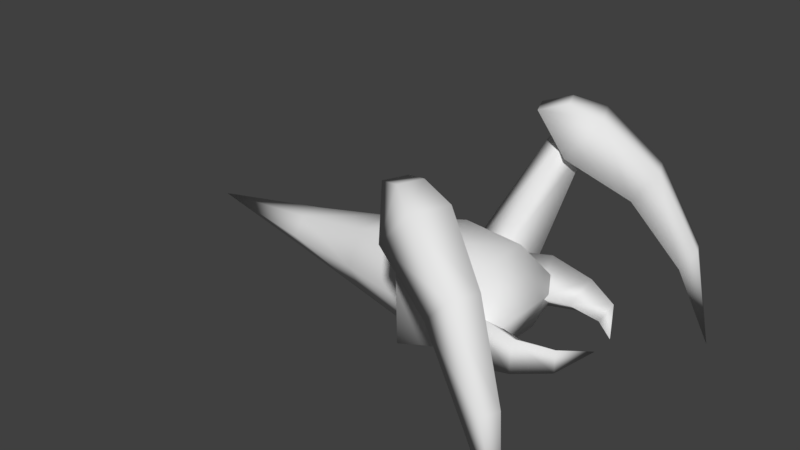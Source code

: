 # Source: crawler.blend  (saved by Blender 2.78.0; exported with 4.5.12 LTS)
import bpy
from mathutils import Matrix  # noqa: F401  (used for matrix-valued properties, if any)

bpy.ops.wm.read_factory_settings(use_empty=True)
scene = bpy.context.scene
scene.name = 'Scene'

# ---- collections
col_collection_1 = bpy.data.collections.new('Collection 1'); scene.collection.children.link(col_collection_1)

# ---- materials (node trees are filled in below, after node groups)
mat_crawler = bpy.data.materials.new('crawler')
mat_crawler.alpha_threshold = 0.0
mat_crawler.use_transparent_shadow = False
mat_crawler.roughness = 0.5
mat_crawler.line_color = (0.0, 0.0, 0.0, 1.0)

# ---- material node trees

# ---- world
world_world = bpy.data.worlds.new('World'); scene.world = world_world
world_world.color = (0.05088, 0.05088, 0.05088)
world_world.use_sun_shadow = False
world_world.sun_shadow_jitter_overblur = 0.0
world_world.cycles.sampling_method = 'MANUAL'

# ---- meshes
me_cube = bpy.data.meshes.new('Cube')
me_cube.from_pydata([(0.3408, 0.4286, -0.4567), (0.3408, -0.4286, -0.4567), (-3.172, -0.1773, -0.259), (-3.172, 0.1773, -0.259), (0.1003, 0.4286, 0.6704), (0.1003, -0.4286, 0.6704), (-3.172, -0.1773, 0.259), (-3.172, 0.1773, 0.259), (-0.5901, 0.4286, -0.6865), (-2.001, 0.273, -0.4747), (-0.5901, -0.4286, -0.6865), (-2.001, -0.273, -0.4747), (-0.7557, 0.4286, 0.7453), (-2.001, 0.273, 0.4747), (-0.7557, -0.4286, 0.7453), (-2.001, -0.273, 0.4747), (-4.965, 1.902e-07, 0.005344), (-0.487, -0.3235, -0.4788), (-0.487, -0.3235, 0.4788), (0.1523, -0.207, 0.0), (0.2917, -0.9077, -0.3805), (0.2917, -0.9077, 0.3805), (0.3959, -0.4284, 0.0), (0.7935, -0.528, 0.0), (0.8929, -0.8977, -0.2474), (0.8929, -0.8977, 0.2474), (1.29, -0.4381, 0.0), (1.355, -0.6604, -0.1622), (1.355, -0.6604, 0.1622), (1.6, -0.1741, 0.0), (0.5011, 0.8174, 0.0481), (0.5011, -0.8174, 0.0481), (-3.172, -0.3382, 0.0), (-3.172, 0.3382, 0.0), (-0.6542, 0.8174, 0.02138), (-2.001, 0.5206, 0.0), (-0.6542, -0.8174, 0.02138), (-2.001, -0.5206, 0.0), (-0.6663, -1.1, -0.3651), (-0.04547, -1.875, 1.722), (-0.9695, -0.5913, -0.03426), (-0.1924, -1.628, 1.882), (-0.08359, -0.7527, -0.3651), (0.2369, -1.706, 1.722), (-0.3868, -0.244, -0.03426), (0.09001, -1.46, 1.882), (-0.7056, -0.6524, -0.6367), (-0.8341, -0.4368, -0.4965), (-0.4586, -0.5052, -0.6367), (-0.5871, -0.2896, -0.4965), (0.1073, -1.762, 1.982), (-0.1746, -1.997, 1.575), (1.361, -2.444, 0.0951), (0.2685, -2.053, 2.1), (1.577, -2.468, 0.3494), (0.1443, -1.267, 1.577), (1.516, -2.09, 0.09576), (0.4849, -1.565, 2.102), (1.682, -2.231, 0.3501), (-0.4569, -1.608, 2.125), (-0.09622, -1.783, 2.244), (-0.3218, -1.299, 2.125), (0.03893, -1.473, 2.245), (1.895, -2.434, -1.081), (0.6752, -2.252, 1.047), (1.005, -2.293, 1.436), (1.165, -1.931, 1.437), (0.912, -1.71, 1.048), (-0.6663, 1.1, -0.3651), (-0.04547, 1.875, 1.722), (-0.9695, 0.5913, -0.03426), (-0.1924, 1.628, 1.882), (-0.08359, 0.7527, -0.3651), (0.2369, 1.706, 1.722), (-0.3868, 0.244, -0.03426), (0.09001, 1.46, 1.882), (-0.7056, 0.6524, -0.6367), (-0.8341, 0.4368, -0.4965), (-0.4586, 0.5052, -0.6367), (-0.5871, 0.2896, -0.4965), (0.1073, 1.762, 1.982), (-0.1746, 1.997, 1.575), (1.361, 2.444, 0.0951), (0.2685, 2.053, 2.1), (1.577, 2.468, 0.3494), (0.1443, 1.267, 1.577), (1.516, 2.09, 0.09576), (0.4849, 1.565, 2.102), (1.682, 2.231, 0.3501), (-0.4569, 1.608, 2.125), (-0.09622, 1.783, 2.244), (-0.3218, 1.299, 2.125), (0.03893, 1.473, 2.245), (1.895, 2.434, -1.081), (0.6752, 2.252, 1.047), (1.005, 2.293, 1.436), (1.165, 1.931, 1.437), (0.912, 1.71, 1.048), (-0.487, 0.3235, -0.4788), (-0.487, 0.3235, 0.4788), (0.1523, 0.207, 0.0), (0.2917, 0.9077, -0.3805), (0.2917, 0.9077, 0.3805), (0.3959, 0.4284, 0.0), (0.7935, 0.528, 0.0), (0.8929, 0.8977, -0.2474), (0.8929, 0.8977, 0.2474), (1.29, 0.4381, 0.0), (1.355, 0.6604, -0.1622), (1.355, 0.6604, 0.1622), (1.6, 0.1741, 0.0)], [], [(9, 11, 2, 3), (13, 7, 6, 15), (30, 4, 5, 31), (37, 15, 6, 32), (35, 9, 3, 33), (30, 0, 8, 34), (34, 8, 9, 35), (31, 5, 14, 36), (36, 14, 15, 37), (4, 12, 14, 5), (12, 13, 15, 14), (0, 1, 10, 8), (8, 10, 11, 9), (32, 16, 2), (6, 7, 16), (33, 16, 7), (3, 2, 16), (22, 21, 25, 23), (20, 21, 18, 17), (19, 22, 20, 17), (22, 19, 18, 21), (23, 25, 28, 26), (21, 20, 24, 25), (20, 22, 23, 24), (25, 24, 27, 28), (24, 23, 26, 27), (26, 28, 29), (28, 27, 29), (27, 26, 29), (10, 36, 37, 11), (1, 31, 36, 10), (12, 34, 35, 13), (4, 30, 34, 12), (13, 35, 33, 7), (11, 37, 32, 2), (0, 30, 31, 1), (32, 6, 16), (33, 3, 16), (38, 39, 41, 40), (40, 41, 45, 44), (44, 45, 43, 42), (42, 43, 39, 38), (44, 42, 48, 49), (45, 41, 50), (49, 46, 47), (42, 38, 46, 48), (40, 44, 49, 47), (38, 40, 47, 46), (43, 45, 50), (41, 39, 50), (39, 43, 50), (64, 52, 54, 65), (65, 54, 58, 66), (66, 58, 56, 67), (67, 56, 52, 64), (57, 55, 61, 62), (58, 54, 63), (60, 62, 61, 59), (55, 51, 59, 61), (53, 57, 62, 60), (51, 53, 60, 59), (56, 58, 63), (54, 52, 63), (52, 56, 63), (55, 67, 64, 51), (57, 66, 67, 55), (53, 65, 66, 57), (51, 64, 65, 53), (49, 48, 46), (68, 70, 71, 69), (70, 74, 75, 71), (74, 72, 73, 75), (72, 68, 69, 73), (74, 79, 78, 72), (75, 80, 71), (79, 77, 76), (72, 78, 76, 68), (70, 77, 79, 74), (68, 76, 77, 70), (73, 80, 75), (71, 80, 69), (69, 80, 73), (94, 95, 84, 82), (95, 96, 88, 84), (96, 97, 86, 88), (97, 94, 82, 86), (87, 92, 91, 85), (88, 93, 84), (90, 89, 91, 92), (85, 91, 89, 81), (83, 90, 92, 87), (81, 89, 90, 83), (86, 93, 88), (84, 93, 82), (82, 93, 86), (85, 81, 94, 97), (87, 85, 97, 96), (83, 87, 96, 95), (81, 83, 95, 94), (79, 76, 78), (103, 104, 106, 102), (101, 98, 99, 102), (100, 98, 101, 103), (103, 102, 99, 100), (104, 107, 109, 106), (102, 106, 105, 101), (101, 105, 104, 103), (106, 109, 108, 105), (105, 108, 107, 104), (107, 110, 109), (109, 110, 108), (108, 110, 107)])
me_cube.polygons.foreach_set('use_smooth', [True] * 112)
_uv = me_cube.uv_layers.new(name='UVMap')
_uv.uv.foreach_set('vector', [0.4007, 0.1244, 0.4035, 0.1933, 0.2496, 0.1873, 0.2478, 0.1408, 0.4024, 0.4797, 0.2466, 0.4665, 0.2473, 0.4198, 0.4038, 0.4096, 0.7128, 0.5457, 0.6385, 0.4869, 0.6395, 0.3982, 0.7128, 0.3506, 0.3917, 0.3409, 0.4038, 0.4096, 0.2473, 0.4198, 0.2408, 0.3801, 0.3884, 0.05631, 0.4007, 0.1244, 0.2478, 0.1408, 0.2394, 0.1016, 0.7146, 0.05711, 0.6612, 0.11, 0.5655, 0.1118, 0.5664, 0.01107, 0.5664, 0.01107, 0.5655, 0.1118, 0.4007, 0.1244, 0.3884, 0.05631, 0.7128, 0.3506, 0.6395, 0.3982, 0.5513, 0.4014, 0.569, 0.3043, 0.569, 0.3043, 0.5513, 0.4014, 0.4038, 0.4096, 0.3917, 0.3409, 0.6385, 0.4869, 0.5531, 0.4889, 0.5513, 0.4014, 0.6395, 0.3982, 0.5531, 0.4889, 0.4024, 0.4797, 0.4038, 0.4096, 0.5513, 0.4014, 0.6612, 0.11, 0.6609, 0.1936, 0.566, 0.1978, 0.5655, 0.1118, 0.5655, 0.1118, 0.566, 0.1978, 0.4035, 0.1933, 0.4007, 0.1244, 0.2441, 0.2269, 0.01107, 0.1729, 0.2496, 0.1873, 0.2473, 0.4198, 0.2466, 0.4665, 0.00797, 0.4401, 0.2391, 0.5061, 0.00797, 0.4401, 0.2466, 0.4665, 0.2478, 0.1408, 0.2496, 0.1873, 0.01107, 0.1729, 0.9496, 0.1526, 0.8832, 0.18, 0.8747, 0.1244, 0.9248, 0.1039, 0.8285, 0.1733, 0.8832, 0.18, 0.9153, 0.2992, 0.7954, 0.3, 0.7434, 0.1812, 0.7613, 0.1436, 0.8285, 0.1733, 0.7954, 0.3, 0.9496, 0.1526, 0.9659, 0.1893, 0.9153, 0.2992, 0.8832, 0.18, 0.9248, 0.1039, 0.8747, 0.1244, 0.8694, 0.08015, 0.8898, 0.04933, 0.8832, 0.18, 0.8285, 0.1733, 0.8388, 0.1213, 0.8747, 0.1244, 0.8285, 0.1733, 0.7613, 0.1436, 0.7895, 0.09614, 0.8388, 0.1213, 0.8747, 0.1244, 0.8388, 0.1213, 0.8465, 0.07792, 0.8694, 0.08015, 0.8388, 0.1213, 0.7895, 0.09614, 0.8287, 0.04494, 0.8465, 0.07792, 0.8898, 0.04933, 0.8694, 0.08015, 0.8608, 0.01469, 0.8694, 0.08015, 0.8465, 0.07792, 0.8608, 0.01469, 0.8465, 0.07792, 0.8287, 0.04494, 0.8608, 0.01469, 0.566, 0.1978, 0.5714, 0.2961, 0.3953, 0.2613, 0.4035, 0.1933, 0.6609, 0.1936, 0.7146, 0.2485, 0.5714, 0.2961, 0.566, 0.1978, 0.5531, 0.4889, 0.5693, 0.5871, 0.3897, 0.5488, 0.4024, 0.4797, 0.6385, 0.4869, 0.7128, 0.5457, 0.5693, 0.5871, 0.5531, 0.4889, 0.4024, 0.4797, 0.3897, 0.5488, 0.2391, 0.5061, 0.2466, 0.4665, 0.4035, 0.1933, 0.3953, 0.2613, 0.2441, 0.2269, 0.2496, 0.1873, 0.6612, 0.11, 0.7146, 0.05711, 0.7146, 0.2485, 0.6609, 0.1936, 0.2408, 0.3801, 0.2473, 0.4198, 0.00797, 0.4401, 0.2394, 0.1016, 0.2478, 0.1408, 0.01107, 0.1729, 0.346, 0.688, 0.3007, 0.9624, 0.264, 0.9471, 0.2605, 0.7031, 0.2605, 0.7031, 0.264, 0.9471, 0.2229, 0.9608, 0.1777, 0.6791, 0.5496, 0.6704, 0.5074, 0.9538, 0.4653, 0.9415, 0.4707, 0.6956, 0.4707, 0.6956, 0.4653, 0.9415, 0.427, 0.955, 0.3836, 0.6735, 0.5496, 0.6704, 0.4707, 0.6956, 0.4704, 0.6428, 0.4972, 0.6212, 0.2229, 0.9608, 0.264, 0.9471, 0.2621, 0.9904, 0.2304, 0.6305, 0.29, 0.6305, 0.257, 0.652, 0.4707, 0.6956, 0.3836, 0.6735, 0.4424, 0.6212, 0.4704, 0.6428, 0.2605, 0.7031, 0.1777, 0.6791, 0.2304, 0.6305, 0.257, 0.652, 0.346, 0.688, 0.2605, 0.7031, 0.257, 0.652, 0.29, 0.6305, 0.4653, 0.9415, 0.5074, 0.9538, 0.4666, 0.9794, 0.264, 0.9471, 0.3007, 0.9624, 0.2621, 0.9904, 0.427, 0.955, 0.4653, 0.9415, 0.4666, 0.9794, 0.7257, 0.7224, 0.7738, 0.5325, 0.8167, 0.5637, 0.8061, 0.7394, 0.8061, 0.7394, 0.8167, 0.5637, 0.8568, 0.5642, 0.861, 0.7397, 0.861, 0.7397, 0.8568, 0.5642, 0.9009, 0.5348, 0.9415, 0.7259, 0.04864, 0.7798, 0.06156, 0.6387, 0.1076, 0.6387, 0.1191, 0.7798, 0.8615, 0.8633, 0.953, 0.8982, 0.8638, 0.9791, 0.8525, 0.9184, 0.8568, 0.5642, 0.8167, 0.5637, 0.8435, 0.3229, 0.8109, 0.9167, 0.8525, 0.9184, 0.8638, 0.9791, 0.8038, 0.9809, 0.03673, 0.9022, 0.1317, 0.9022, 0.1025, 0.9841, 0.0623, 0.9841, 0.8005, 0.8627, 0.8615, 0.8633, 0.8525, 0.9184, 0.8109, 0.9167, 0.7082, 0.898, 0.8005, 0.8627, 0.8109, 0.9167, 0.8038, 0.9809, 0.9009, 0.5348, 0.8568, 0.5642, 0.8435, 0.3229, 0.8167, 0.5637, 0.7738, 0.5325, 0.8435, 0.3229, 0.1076, 0.6387, 0.06156, 0.6387, 0.08129, 0.4872, 0.03673, 0.9022, 0.04864, 0.7798, 0.1191, 0.7798, 0.1317, 0.9022, 0.8615, 0.8633, 0.861, 0.7397, 0.9415, 0.7259, 0.953, 0.8982, 0.8005, 0.8627, 0.8061, 0.7394, 0.861, 0.7397, 0.8615, 0.8633, 0.7082, 0.898, 0.7257, 0.7224, 0.8061, 0.7394, 0.8005, 0.8627, 0.4972, 0.6212, 0.4704, 0.6428, 0.4424, 0.6212, 0.346, 0.688, 0.2605, 0.7031, 0.264, 0.9471, 0.3007, 0.9624, 0.2605, 0.7031, 0.1777, 0.6791, 0.2229, 0.9608, 0.264, 0.9471, 0.5496, 0.6704, 0.4707, 0.6956, 0.4653, 0.9415, 0.5074, 0.9538, 0.4707, 0.6956, 0.3836, 0.6735, 0.427, 0.955, 0.4653, 0.9415, 0.5496, 0.6704, 0.4972, 0.6212, 0.4704, 0.6428, 0.4707, 0.6956, 0.2229, 0.9608, 0.2621, 0.9904, 0.264, 0.9471, 0.2304, 0.6305, 0.257, 0.652, 0.29, 0.6305, 0.4707, 0.6956, 0.4704, 0.6428, 0.4424, 0.6212, 0.3836, 0.6735, 0.2605, 0.7031, 0.257, 0.652, 0.2304, 0.6305, 0.1777, 0.6791, 0.346, 0.688, 0.29, 0.6305, 0.257, 0.652, 0.2605, 0.7031, 0.4653, 0.9415, 0.4666, 0.9794, 0.5074, 0.9538, 0.264, 0.9471, 0.2621, 0.9904, 0.3007, 0.9624, 0.427, 0.955, 0.4666, 0.9794, 0.4653, 0.9415, 0.7257, 0.7224, 0.8061, 0.7394, 0.8167, 0.5637, 0.7738, 0.5325, 0.8061, 0.7394, 0.861, 0.7397, 0.8568, 0.5642, 0.8167, 0.5637, 0.861, 0.7397, 0.9415, 0.7259, 0.9009, 0.5348, 0.8568, 0.5642, 0.04864, 0.7798, 0.1191, 0.7798, 0.1076, 0.6387, 0.06156, 0.6387, 0.8615, 0.8633, 0.8525, 0.9184, 0.8638, 0.9791, 0.953, 0.8982, 0.8568, 0.5642, 0.8435, 0.3229, 0.8167, 0.5637, 0.8109, 0.9167, 0.8038, 0.9809, 0.8638, 0.9791, 0.8525, 0.9184, 0.03673, 0.9022, 0.0623, 0.9841, 0.1025, 0.9841, 0.1317, 0.9022, 0.8005, 0.8627, 0.8109, 0.9167, 0.8525, 0.9184, 0.8615, 0.8633, 0.7082, 0.898, 0.8038, 0.9809, 0.8109, 0.9167, 0.8005, 0.8627, 0.9009, 0.5348, 0.8435, 0.3229, 0.8568, 0.5642, 0.8167, 0.5637, 0.8435, 0.3229, 0.7738, 0.5325, 0.1076, 0.6387, 0.08129, 0.4872, 0.06156, 0.6387, 0.03673, 0.9022, 0.1317, 0.9022, 0.1191, 0.7798, 0.04864, 0.7798, 0.8615, 0.8633, 0.953, 0.8982, 0.9415, 0.7259, 0.861, 0.7397, 0.8005, 0.8627, 0.8615, 0.8633, 0.861, 0.7397, 0.8061, 0.7394, 0.7082, 0.898, 0.8005, 0.8627, 0.8061, 0.7394, 0.7257, 0.7224, 0.4972, 0.6212, 0.4424, 0.6212, 0.4704, 0.6428, 0.9496, 0.1526, 0.9248, 0.1039, 0.8747, 0.1244, 0.8832, 0.18, 0.8285, 0.1733, 0.7954, 0.3, 0.9153, 0.2992, 0.8832, 0.18, 0.7434, 0.1812, 0.7954, 0.3, 0.8285, 0.1733, 0.7613, 0.1436, 0.9496, 0.1526, 0.8832, 0.18, 0.9153, 0.2992, 0.9659, 0.1893, 0.9248, 0.1039, 0.8898, 0.04933, 0.8694, 0.08015, 0.8747, 0.1244, 0.8832, 0.18, 0.8747, 0.1244, 0.8388, 0.1213, 0.8285, 0.1733, 0.8285, 0.1733, 0.8388, 0.1213, 0.7895, 0.09614, 0.7613, 0.1436, 0.8747, 0.1244, 0.8694, 0.08015, 0.8465, 0.07792, 0.8388, 0.1213, 0.8388, 0.1213, 0.8465, 0.07792, 0.8287, 0.04494, 0.7895, 0.09614, 0.8898, 0.04933, 0.8608, 0.01469, 0.8694, 0.08015, 0.8694, 0.08015, 0.8608, 0.01469, 0.8465, 0.07792, 0.8465, 0.07792, 0.8608, 0.01469, 0.8287, 0.04494])
me_cube.materials.append(mat_crawler)
me_cube.use_remesh_preserve_volume = False
me_cube.use_remesh_preserve_attributes = False
me_cube.use_mirror_vertex_groups = False
me_cube.update()
arm_armature = bpy.data.armatures.new('Armature')  # bones are not reproduced

# ---- objects
ob_armature = bpy.data.objects.new('Armature', arm_armature)
ob_cube = bpy.data.objects.new('Cube', me_cube)

# ---- transforms, parenting, visibility, modifiers, constraints
ob_armature.location = (0.0, 0.0, 0.0)
ob_armature.show_in_front = True
ob_armature.lineart.crease_threshold = 0.0
ob_cube.parent = ob_armature
ob_cube.location = (0.0, 0.0, 0.0)
ob_cube.lock_rotations_4d = False
ob_cube.empty_display_type = 'ARROWS'
ob_cube.lineart.crease_threshold = 0.0
_vg = ob_cube.vertex_groups.new(name='bodyRoot')
_vg.add([0, 1, 4, 5, 8, 10, 12, 14, 17, 18, 19, 20, 21, 22, 23, 24, 25, 26, 27, 28, 29, 30, 31, 34, 36, 98, 99, 100, 101, 102, 103, 104, 105, 106, 107, 108, 109, 110], 1.0, 'REPLACE')
_vg = ob_cube.vertex_groups.new(name='body1')
_vg.add([9, 11, 13, 15, 35, 37], 1.0, 'REPLACE')
_vg = ob_cube.vertex_groups.new(name='body2')
_vg.add([2, 3, 6, 7, 32, 33], 1.0, 'REPLACE')
_vg = ob_cube.vertex_groups.new(name='body3')
_vg.add([16], 1.0, 'REPLACE')
_vg = ob_cube.vertex_groups.new(name='arm.L')
_vg.add([68, 69, 70, 71, 72, 73, 74, 75, 76, 77, 78, 79, 80], 1.0, 'REPLACE')
_vg = ob_cube.vertex_groups.new(name='claw.L')
_vg.add([81, 82, 83, 84, 85, 86, 87, 88, 89, 90, 91, 92, 93, 94, 95, 96, 97], 1.0, 'REPLACE')
_vg = ob_cube.vertex_groups.new(name='arm.R')
_vg.add([38, 39, 40, 41, 42, 43, 44, 45, 46, 47, 48, 49, 50], 1.0, 'REPLACE')
_vg = ob_cube.vertex_groups.new(name='claw.R')
_vg.add([51, 52, 53, 54, 55, 56, 57, 58, 59, 60, 61, 62, 63, 64, 65, 66, 67], 1.0, 'REPLACE')
_m = ob_cube.modifiers.new('Armature', 'ARMATURE')
_m.object = ob_armature

# ---- collection membership
col_collection_1.objects.link(ob_armature)
col_collection_1.objects.link(ob_cube)

# ---- scene / render settings (as saved in the file)
scene.frame_start = 2; scene.frame_end = 40; scene.frame_set(14)
scene.render.engine = 'BLENDER_EEVEE_NEXT'
scene.render.resolution_percentage = 50
scene.render.dither_intensity = 0.0
scene.cycles.use_denoising = False
scene.cycles.samples = 128
scene.cycles.sampling_pattern = 'TABULATED_SOBOL'
scene.cycles.light_sampling_threshold = 0.0
scene.cycles.use_adaptive_sampling = False
scene.cycles.use_light_tree = False
scene.cycles.blur_glossy = 0.0
scene.cycles.sample_clamp_indirect = 0.0
scene.view_settings.view_transform = 'Standard'
bpy.context.view_layer.update()

# ---- added for rendering (the .blend has no active camera and no usable light): camera, sun
cam_auto = bpy.data.cameras.new('AutoCamera')
cam_auto.lens = 50.0
cam_auto.sensor_width = 36.0
cam_auto.clip_end = 1000.0
ob_auto_camera = bpy.data.objects.new('AutoCamera', cam_auto)
scene.collection.objects.link(ob_auto_camera)
ob_auto_camera.location = (6.86762, -10.0834, 7.30442)
ob_auto_camera.rotation_euler = (1.09748, -7.21219e-08, 0.694738)
scene.camera = ob_auto_camera
light_auto_sun = bpy.data.lights.new('AutoSun', 'SUN')
light_auto_sun.energy = 3.0
light_auto_sun.angle = 0.0523599
ob_auto_sun = bpy.data.objects.new('AutoSun', light_auto_sun)
scene.collection.objects.link(ob_auto_sun)
ob_auto_sun.rotation_euler = (0.872665, 0.174533, 0.523599)
bpy.context.view_layer.update()
